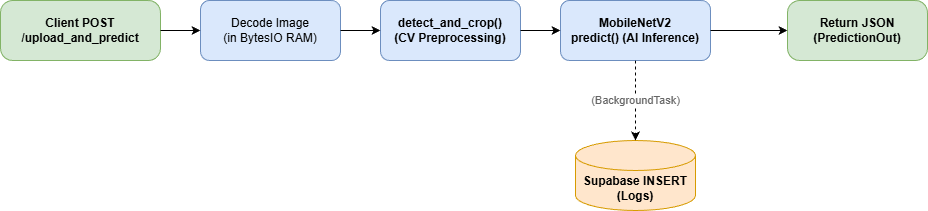

The diagram above was exported from draw.io. Its source (the exported page's mxGraphModel, read from the mxfile embedded in the PNG):
<mxGraphModel dx="486" dy="443" grid="1" gridSize="10" guides="1" tooltips="1" connect="1" arrows="1" fold="1" page="1" pageScale="1" pageWidth="850" pageHeight="1100" math="0" shadow="0">
  <root>
    <mxCell id="0" />
    <mxCell id="1" parent="0" />
    <mxCell id="B_1" value="Client POST&#10;/upload_and_predict" style="rounded=1;whiteSpace=wrap;html=1;fillColor=#d5e8d4;strokeColor=#82b366;arcSize=20;fontStyle=1" vertex="1" parent="1">
      <mxGeometry x="40" y="120" width="160" height="60" as="geometry" />
    </mxCell>
    <mxCell id="B_2" value="Decode Image&#10;(in BytesIO RAM)" style="rounded=1;whiteSpace=wrap;html=1;fillColor=#dae8fc;strokeColor=#6c8ebf;" vertex="1" parent="1">
      <mxGeometry x="240" y="120" width="140" height="60" as="geometry" />
    </mxCell>
    <mxCell id="B_3" value="detect_and_crop()&#10;(CV Preprocessing)" style="rounded=1;whiteSpace=wrap;html=1;fillColor=#dae8fc;strokeColor=#6c8ebf;fontStyle=1" vertex="1" parent="1">
      <mxGeometry x="420" y="120" width="140" height="60" as="geometry" />
    </mxCell>
    <mxCell id="B_4" value="MobileNetV2&#10;predict() (AI Inference)" style="rounded=1;whiteSpace=wrap;html=1;fillColor=#dae8fc;strokeColor=#6c8ebf;fontStyle=1" vertex="1" parent="1">
      <mxGeometry x="600" y="120" width="150" height="60" as="geometry" />
    </mxCell>
    <mxCell id="B_5" value="Return JSON&#10;(PredictionOut)" style="rounded=1;whiteSpace=wrap;html=1;fillColor=#d5e8d4;strokeColor=#82b366;arcSize=20;fontStyle=1" vertex="1" parent="1">
      <mxGeometry x="827" y="120" width="140" height="60" as="geometry" />
    </mxCell>
    <mxCell id="B_DB" value="Supabase INSERT&#10;(Logs)" style="shape=cylinder3;whiteSpace=wrap;html=1;boundedLbl=1;backgroundOutline=1;size=15;fillColor=#ffe6cc;strokeColor=#d79b00;fontStyle=1" vertex="1" parent="1">
      <mxGeometry x="615" y="260" width="120" height="70" as="geometry" />
    </mxCell>
    <mxCell id="E_1" edge="1" parent="1" source="B_1" target="B_2">
      <mxGeometry relative="1" as="geometry" />
    </mxCell>
    <mxCell id="E_2" edge="1" parent="1" source="B_2" target="B_3">
      <mxGeometry relative="1" as="geometry" />
    </mxCell>
    <mxCell id="E_3" edge="1" parent="1" source="B_3" target="B_4">
      <mxGeometry relative="1" as="geometry" />
    </mxCell>
    <mxCell id="E_4" edge="1" parent="1" source="B_4" target="B_5">
      <mxGeometry relative="1" as="geometry" />
    </mxCell>
    <mxCell id="E_BG" value="&lt;span&gt;(BackgroundTask)&lt;/span&gt;" style="edgeStyle=orthogonalEdgeStyle;rounded=0;orthogonalLoop=1;jettySize=auto;html=1;dashed=1;fontColor=#666666;" edge="1" parent="1" source="B_4" target="B_DB">
      <mxGeometry relative="1" as="geometry" />
    </mxCell>
  </root>
</mxGraphModel>